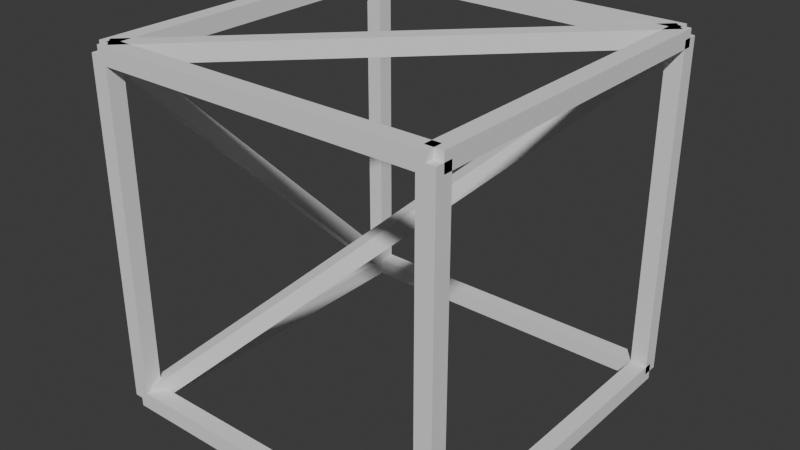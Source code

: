 # Source: frame.blend  (saved by Blender 4.2.66; exported with 4.5.12 LTS)
import bpy
from mathutils import Matrix  # noqa: F401  (used for matrix-valued properties, if any)

bpy.ops.wm.read_factory_settings(use_empty=True)
scene = bpy.context.scene
scene.name = 'Scene'

# ---- collections
col_collection = bpy.data.collections.new('Collection'); scene.collection.children.link(col_collection)

# ---- world
world_world = bpy.data.worlds.new('World'); scene.world = world_world
world_world.use_nodes = True; world_world.node_tree.nodes.clear()
_N = world_world.node_tree.nodes; _L = world_world.node_tree.links
n0 = _N.new('ShaderNodeOutputWorld'); n0.name = 'World Output'; n0.location = (300, 300)
n1 = _N.new('ShaderNodeBackground'); n1.name = 'Background'; n1.location = (10, 300)
n1.inputs[0].default_value = (0.05088, 0.05088, 0.05088, 1.0)
_L.new(n1.outputs[0], n0.inputs[0])
n0.is_active_output = True
world_world.color = (0.05088, 0.05088, 0.05088)
world_world.sun_shadow_jitter_overblur = 0.0

# ---- meshes
me_cube_001 = bpy.data.meshes.new('Cube.001')
me_cube_001.from_pydata([(-1.0, -1.0, -1.0), (-1.0, -1.0, 1.0), (-1.0, 1.0, -1.0), (-1.0, 1.0, 1.0), (1.0, -1.0, -1.0), (1.0, -1.0, 1.0), (1.0, 1.0, -1.0), (1.0, 1.0, 1.0)], [], [(0, 1, 3, 2), (2, 3, 7, 6), (6, 7, 5, 4), (4, 5, 1, 0), (2, 6, 4, 0), (7, 3, 1, 5)])
_uv = me_cube_001.uv_layers.new(name='UVMap')
_uv.uv.foreach_set('vector', [0.375, 0.0, 0.625, 0.0, 0.625, 0.25, 0.375, 0.25, 0.375, 0.25, 0.625, 0.25, 0.625, 0.5, 0.375, 0.5, 0.375, 0.5, 0.625, 0.5, 0.625, 0.75, 0.375, 0.75, 0.375, 0.75, 0.625, 0.75, 0.625, 1.0, 0.375, 1.0, 0.125, 0.5, 0.375, 0.5, 0.375, 0.75, 0.125, 0.75, 0.625, 0.5, 0.875, 0.5, 0.875, 0.75, 0.625, 0.75])
me_cube_001.update()
me_cube_002 = bpy.data.meshes.new('Cube.002')
me_cube_002.from_pydata([(-1.0, -1.0, -1.0), (-1.0, -1.0, 1.0), (-1.0, 1.0, -1.0), (-1.0, 1.0, 1.0), (1.0, -1.0, -1.0), (1.0, -1.0, 1.0), (1.0, 1.0, -1.0), (1.0, 1.0, 1.0)], [], [(0, 1, 3, 2), (2, 3, 7, 6), (6, 7, 5, 4), (4, 5, 1, 0), (2, 6, 4, 0), (7, 3, 1, 5)])
_uv = me_cube_002.uv_layers.new(name='UVMap')
_uv.uv.foreach_set('vector', [0.375, 0.0, 0.625, 0.0, 0.625, 0.25, 0.375, 0.25, 0.375, 0.25, 0.625, 0.25, 0.625, 0.5, 0.375, 0.5, 0.375, 0.5, 0.625, 0.5, 0.625, 0.75, 0.375, 0.75, 0.375, 0.75, 0.625, 0.75, 0.625, 1.0, 0.375, 1.0, 0.125, 0.5, 0.375, 0.5, 0.375, 0.75, 0.125, 0.75, 0.625, 0.5, 0.875, 0.5, 0.875, 0.75, 0.625, 0.75])
me_cube_002.update()
me_cube_003 = bpy.data.meshes.new('Cube.003')
me_cube_003.from_pydata([(-1.0, -1.0, -1.0), (-1.0, -1.0, 1.0), (-1.0, 1.0, -1.0), (-1.0, 1.0, 1.0), (1.0, -1.0, -1.0), (1.0, -1.0, 1.0), (1.0, 1.0, -1.0), (1.0, 1.0, 1.0)], [], [(0, 1, 3, 2), (2, 3, 7, 6), (6, 7, 5, 4), (4, 5, 1, 0), (2, 6, 4, 0), (7, 3, 1, 5)])
_uv = me_cube_003.uv_layers.new(name='UVMap')
_uv.uv.foreach_set('vector', [0.375, 0.0, 0.625, 0.0, 0.625, 0.25, 0.375, 0.25, 0.375, 0.25, 0.625, 0.25, 0.625, 0.5, 0.375, 0.5, 0.375, 0.5, 0.625, 0.5, 0.625, 0.75, 0.375, 0.75, 0.375, 0.75, 0.625, 0.75, 0.625, 1.0, 0.375, 1.0, 0.125, 0.5, 0.375, 0.5, 0.375, 0.75, 0.125, 0.75, 0.625, 0.5, 0.875, 0.5, 0.875, 0.75, 0.625, 0.75])
me_cube_003.update()
me_cube_005 = bpy.data.meshes.new('Cube.005')
me_cube_005.from_pydata([(-1.0, -1.0, -1.0), (-1.0, -1.0, 1.0), (-1.0, 1.0, -1.0), (-1.0, 1.0, 1.0), (1.0, -1.0, -1.0), (1.0, -1.0, 1.0), (1.0, 1.0, -1.0), (1.0, 1.0, 1.0)], [], [(0, 1, 3, 2), (2, 3, 7, 6), (6, 7, 5, 4), (4, 5, 1, 0), (2, 6, 4, 0), (7, 3, 1, 5)])
_uv = me_cube_005.uv_layers.new(name='UVMap')
_uv.uv.foreach_set('vector', [0.375, 0.0, 0.625, 0.0, 0.625, 0.25, 0.375, 0.25, 0.375, 0.25, 0.625, 0.25, 0.625, 0.5, 0.375, 0.5, 0.375, 0.5, 0.625, 0.5, 0.625, 0.75, 0.375, 0.75, 0.375, 0.75, 0.625, 0.75, 0.625, 1.0, 0.375, 1.0, 0.125, 0.5, 0.375, 0.5, 0.375, 0.75, 0.125, 0.75, 0.625, 0.5, 0.875, 0.5, 0.875, 0.75, 0.625, 0.75])
me_cube_005.update()
me_cube_006 = bpy.data.meshes.new('Cube.006')
me_cube_006.from_pydata([(-1.0, -1.0, -1.0), (-1.0, -1.0, 1.0), (-1.0, 1.0, -1.0), (-1.0, 1.0, 1.0), (1.0, -1.0, -1.0), (1.0, -1.0, 1.0), (1.0, 1.0, -1.0), (1.0, 1.0, 1.0)], [], [(0, 1, 3, 2), (2, 3, 7, 6), (6, 7, 5, 4), (4, 5, 1, 0), (2, 6, 4, 0), (7, 3, 1, 5)])
_uv = me_cube_006.uv_layers.new(name='UVMap')
_uv.uv.foreach_set('vector', [0.375, 0.0, 0.625, 0.0, 0.625, 0.25, 0.375, 0.25, 0.375, 0.25, 0.625, 0.25, 0.625, 0.5, 0.375, 0.5, 0.375, 0.5, 0.625, 0.5, 0.625, 0.75, 0.375, 0.75, 0.375, 0.75, 0.625, 0.75, 0.625, 1.0, 0.375, 1.0, 0.125, 0.5, 0.375, 0.5, 0.375, 0.75, 0.125, 0.75, 0.625, 0.5, 0.875, 0.5, 0.875, 0.75, 0.625, 0.75])
me_cube_006.update()
me_cube_007 = bpy.data.meshes.new('Cube.007')
me_cube_007.from_pydata([(-1.0, -1.0, -1.0), (-1.0, -1.0, 1.0), (-1.0, 1.0, -1.0), (-1.0, 1.0, 1.0), (1.0, -1.0, -1.0), (1.0, -1.0, 1.0), (1.0, 1.0, -1.0), (1.0, 1.0, 1.0)], [], [(0, 1, 3, 2), (2, 3, 7, 6), (6, 7, 5, 4), (4, 5, 1, 0), (2, 6, 4, 0), (7, 3, 1, 5)])
_uv = me_cube_007.uv_layers.new(name='UVMap')
_uv.uv.foreach_set('vector', [0.375, 0.0, 0.625, 0.0, 0.625, 0.25, 0.375, 0.25, 0.375, 0.25, 0.625, 0.25, 0.625, 0.5, 0.375, 0.5, 0.375, 0.5, 0.625, 0.5, 0.625, 0.75, 0.375, 0.75, 0.375, 0.75, 0.625, 0.75, 0.625, 1.0, 0.375, 1.0, 0.125, 0.5, 0.375, 0.5, 0.375, 0.75, 0.125, 0.75, 0.625, 0.5, 0.875, 0.5, 0.875, 0.75, 0.625, 0.75])
me_cube_007.update()
me_cube_008 = bpy.data.meshes.new('Cube.008')
me_cube_008.from_pydata([(-1.0, -1.0, -1.0), (-1.0, -1.0, 1.0), (-1.0, 1.0, -1.0), (-1.0, 1.0, 1.0), (1.0, -1.0, -1.0), (1.0, -1.0, 1.0), (1.0, 1.0, -1.0), (1.0, 1.0, 1.0)], [], [(0, 1, 3, 2), (2, 3, 7, 6), (6, 7, 5, 4), (4, 5, 1, 0), (2, 6, 4, 0), (7, 3, 1, 5)])
_uv = me_cube_008.uv_layers.new(name='UVMap')
_uv.uv.foreach_set('vector', [0.375, 0.0, 0.625, 0.0, 0.625, 0.25, 0.375, 0.25, 0.375, 0.25, 0.625, 0.25, 0.625, 0.5, 0.375, 0.5, 0.375, 0.5, 0.625, 0.5, 0.625, 0.75, 0.375, 0.75, 0.375, 0.75, 0.625, 0.75, 0.625, 1.0, 0.375, 1.0, 0.125, 0.5, 0.375, 0.5, 0.375, 0.75, 0.125, 0.75, 0.625, 0.5, 0.875, 0.5, 0.875, 0.75, 0.625, 0.75])
me_cube_008.update()
me_cube_009 = bpy.data.meshes.new('Cube.009')
me_cube_009.from_pydata([(-1.0, -1.0, -1.0), (-1.0, -1.0, 1.0), (-1.0, 1.0, -1.0), (-1.0, 1.0, 1.0), (1.0, -1.0, -1.0), (1.0, -1.0, 1.0), (1.0, 1.0, -1.0), (1.0, 1.0, 1.0)], [], [(0, 1, 3, 2), (2, 3, 7, 6), (6, 7, 5, 4), (4, 5, 1, 0), (2, 6, 4, 0), (7, 3, 1, 5)])
_uv = me_cube_009.uv_layers.new(name='UVMap')
_uv.uv.foreach_set('vector', [0.375, 0.0, 0.625, 0.0, 0.625, 0.25, 0.375, 0.25, 0.375, 0.25, 0.625, 0.25, 0.625, 0.5, 0.375, 0.5, 0.375, 0.5, 0.625, 0.5, 0.625, 0.75, 0.375, 0.75, 0.375, 0.75, 0.625, 0.75, 0.625, 1.0, 0.375, 1.0, 0.125, 0.5, 0.375, 0.5, 0.375, 0.75, 0.125, 0.75, 0.625, 0.5, 0.875, 0.5, 0.875, 0.75, 0.625, 0.75])
me_cube_009.update()
me_cube_010 = bpy.data.meshes.new('Cube.010')
me_cube_010.from_pydata([(-1.0, -1.0, -1.0), (-1.0, -1.0, 1.0), (-1.0, 1.0, -1.0), (-1.0, 1.0, 1.0), (1.0, -1.0, -1.0), (1.0, -1.0, 1.0), (1.0, 1.0, -1.0), (1.0, 1.0, 1.0)], [], [(0, 1, 3, 2), (2, 3, 7, 6), (6, 7, 5, 4), (4, 5, 1, 0), (2, 6, 4, 0), (7, 3, 1, 5)])
_uv = me_cube_010.uv_layers.new(name='UVMap')
_uv.uv.foreach_set('vector', [0.375, 0.0, 0.625, 0.0, 0.625, 0.25, 0.375, 0.25, 0.375, 0.25, 0.625, 0.25, 0.625, 0.5, 0.375, 0.5, 0.375, 0.5, 0.625, 0.5, 0.625, 0.75, 0.375, 0.75, 0.375, 0.75, 0.625, 0.75, 0.625, 1.0, 0.375, 1.0, 0.125, 0.5, 0.375, 0.5, 0.375, 0.75, 0.125, 0.75, 0.625, 0.5, 0.875, 0.5, 0.875, 0.75, 0.625, 0.75])
me_cube_010.update()
me_cube_011 = bpy.data.meshes.new('Cube.011')
me_cube_011.from_pydata([(-1.0, -1.0, -1.0), (-1.0, -1.0, 1.0), (-1.0, 1.0, -1.0), (-1.0, 1.0, 1.0), (1.0, -1.0, -1.0), (1.0, -1.0, 1.0), (1.0, 1.0, -1.0), (1.0, 1.0, 1.0)], [], [(0, 1, 3, 2), (2, 3, 7, 6), (6, 7, 5, 4), (4, 5, 1, 0), (2, 6, 4, 0), (7, 3, 1, 5)])
_uv = me_cube_011.uv_layers.new(name='UVMap')
_uv.uv.foreach_set('vector', [0.375, 0.0, 0.625, 0.0, 0.625, 0.25, 0.375, 0.25, 0.375, 0.25, 0.625, 0.25, 0.625, 0.5, 0.375, 0.5, 0.375, 0.5, 0.625, 0.5, 0.625, 0.75, 0.375, 0.75, 0.375, 0.75, 0.625, 0.75, 0.625, 1.0, 0.375, 1.0, 0.125, 0.5, 0.375, 0.5, 0.375, 0.75, 0.125, 0.75, 0.625, 0.5, 0.875, 0.5, 0.875, 0.75, 0.625, 0.75])
me_cube_011.update()
me_cube_012 = bpy.data.meshes.new('Cube.012')
me_cube_012.from_pydata([(-1.0, -1.0, -1.0), (-1.0, -1.0, 1.0), (-1.0, 1.0, -1.0), (-1.0, 1.0, 1.0), (1.0, -1.0, -1.0), (1.0, -1.0, 1.0), (1.0, 1.0, -1.0), (1.0, 1.0, 1.0)], [], [(0, 1, 3, 2), (2, 3, 7, 6), (6, 7, 5, 4), (4, 5, 1, 0), (2, 6, 4, 0), (7, 3, 1, 5)])
_uv = me_cube_012.uv_layers.new(name='UVMap')
_uv.uv.foreach_set('vector', [0.375, 0.0, 0.625, 0.0, 0.625, 0.25, 0.375, 0.25, 0.375, 0.25, 0.625, 0.25, 0.625, 0.5, 0.375, 0.5, 0.375, 0.5, 0.625, 0.5, 0.625, 0.75, 0.375, 0.75, 0.375, 0.75, 0.625, 0.75, 0.625, 1.0, 0.375, 1.0, 0.125, 0.5, 0.375, 0.5, 0.375, 0.75, 0.125, 0.75, 0.625, 0.5, 0.875, 0.5, 0.875, 0.75, 0.625, 0.75])
me_cube_012.update()
me_cube_013 = bpy.data.meshes.new('Cube.013')
me_cube_013.from_pydata([(-1.0, -1.0, -1.0), (-1.0, -1.0, 1.0), (-1.0, 1.0, -1.0), (-1.0, 1.0, 1.0), (1.0, -1.0, -1.0), (1.0, -1.0, 1.0), (1.0, 1.0, -1.0), (1.0, 1.0, 1.0)], [], [(0, 1, 3, 2), (2, 3, 7, 6), (6, 7, 5, 4), (4, 5, 1, 0), (2, 6, 4, 0), (7, 3, 1, 5)])
_uv = me_cube_013.uv_layers.new(name='UVMap')
_uv.uv.foreach_set('vector', [0.375, 0.0, 0.625, 0.0, 0.625, 0.25, 0.375, 0.25, 0.375, 0.25, 0.625, 0.25, 0.625, 0.5, 0.375, 0.5, 0.375, 0.5, 0.625, 0.5, 0.625, 0.75, 0.375, 0.75, 0.375, 0.75, 0.625, 0.75, 0.625, 1.0, 0.375, 1.0, 0.125, 0.5, 0.375, 0.5, 0.375, 0.75, 0.125, 0.75, 0.625, 0.5, 0.875, 0.5, 0.875, 0.75, 0.625, 0.75])
me_cube_013.update()
me_cube_014 = bpy.data.meshes.new('Cube.014')
me_cube_014.from_pydata([(-1.0, -1.0, -1.0), (-1.0, -1.0, 1.0), (-1.0, 1.0, -1.0), (-1.0, 1.0, 1.0), (1.0, -1.0, -1.0), (1.0, -1.0, 1.0), (1.0, 1.0, -1.0), (1.0, 1.0, 1.0)], [], [(0, 1, 3, 2), (2, 3, 7, 6), (6, 7, 5, 4), (4, 5, 1, 0), (2, 6, 4, 0), (7, 3, 1, 5)])
_uv = me_cube_014.uv_layers.new(name='UVMap')
_uv.uv.foreach_set('vector', [0.375, 0.0, 0.625, 0.0, 0.625, 0.25, 0.375, 0.25, 0.375, 0.25, 0.625, 0.25, 0.625, 0.5, 0.375, 0.5, 0.375, 0.5, 0.625, 0.5, 0.625, 0.75, 0.375, 0.75, 0.375, 0.75, 0.625, 0.75, 0.625, 1.0, 0.375, 1.0, 0.125, 0.5, 0.375, 0.5, 0.375, 0.75, 0.125, 0.75, 0.625, 0.5, 0.875, 0.5, 0.875, 0.75, 0.625, 0.75])
me_cube_014.update()
me_cube_015 = bpy.data.meshes.new('Cube.015')
me_cube_015.from_pydata([(-1.0, -1.0, -1.0), (-1.0, -1.0, 1.0), (-1.0, 1.0, -1.0), (-1.0, 1.0, 1.0), (1.0, -1.0, -1.0), (1.0, -1.0, 1.0), (1.0, 1.0, -1.0), (1.0, 1.0, 1.0)], [], [(0, 1, 3, 2), (2, 3, 7, 6), (6, 7, 5, 4), (4, 5, 1, 0), (2, 6, 4, 0), (7, 3, 1, 5)])
_uv = me_cube_015.uv_layers.new(name='UVMap')
_uv.uv.foreach_set('vector', [0.375, 0.0, 0.625, 0.0, 0.625, 0.25, 0.375, 0.25, 0.375, 0.25, 0.625, 0.25, 0.625, 0.5, 0.375, 0.5, 0.375, 0.5, 0.625, 0.5, 0.625, 0.75, 0.375, 0.75, 0.375, 0.75, 0.625, 0.75, 0.625, 1.0, 0.375, 1.0, 0.125, 0.5, 0.375, 0.5, 0.375, 0.75, 0.125, 0.75, 0.625, 0.5, 0.875, 0.5, 0.875, 0.75, 0.625, 0.75])
me_cube_015.update()
me_cube_016 = bpy.data.meshes.new('Cube.016')
me_cube_016.from_pydata([(-1.0, -1.0, -1.0), (-1.0, -1.0, 1.0), (-1.0, 1.0, -1.0), (-1.0, 1.0, 1.0), (1.0, -1.0, -1.0), (1.0, -1.0, 1.0), (1.0, 1.0, -1.0), (1.0, 1.0, 1.0)], [], [(0, 1, 3, 2), (2, 3, 7, 6), (6, 7, 5, 4), (4, 5, 1, 0), (2, 6, 4, 0), (7, 3, 1, 5)])
_uv = me_cube_016.uv_layers.new(name='UVMap')
_uv.uv.foreach_set('vector', [0.375, 0.0, 0.625, 0.0, 0.625, 0.25, 0.375, 0.25, 0.375, 0.25, 0.625, 0.25, 0.625, 0.5, 0.375, 0.5, 0.375, 0.5, 0.625, 0.5, 0.625, 0.75, 0.375, 0.75, 0.375, 0.75, 0.625, 0.75, 0.625, 1.0, 0.375, 1.0, 0.125, 0.5, 0.375, 0.5, 0.375, 0.75, 0.125, 0.75, 0.625, 0.5, 0.875, 0.5, 0.875, 0.75, 0.625, 0.75])
me_cube_016.update()

# ---- objects
ob_rod = bpy.data.objects.new('rod', me_cube_001)
ob_rod_001 = bpy.data.objects.new('rod.001', me_cube_002)
ob_rod_002 = bpy.data.objects.new('rod.002', me_cube_003)
ob_rod_003 = bpy.data.objects.new('rod.003', me_cube_005)
ob_rod_004 = bpy.data.objects.new('rod.004', me_cube_006)
ob_rod_005 = bpy.data.objects.new('rod.005', me_cube_007)
ob_rod_006 = bpy.data.objects.new('rod.006', me_cube_008)
ob_rod_007 = bpy.data.objects.new('rod.007', me_cube_009)
ob_rod_008 = bpy.data.objects.new('rod.008', me_cube_010)
ob_rod_009 = bpy.data.objects.new('rod.009', me_cube_011)
ob_rod_010 = bpy.data.objects.new('rod.010', me_cube_012)
ob_rod_011 = bpy.data.objects.new('rod.011', me_cube_013)
ob_rod_012 = bpy.data.objects.new('rod.012', me_cube_014)
ob_rod_013 = bpy.data.objects.new('rod.013', me_cube_015)
ob_rod_014 = bpy.data.objects.new('rod.014', me_cube_016)

# ---- transforms, parenting, visibility, modifiers, constraints
ob_rod.location = (0.0, 1.0, 0.0)
ob_rod.scale = (0.05, 1.0, 0.05)
ob_rod_001.location = (-1.0, 0.0, 0.0)
ob_rod_001.scale = (1.0, 0.05, 0.05)
ob_rod_002.location = (-1.0, 2.0, 0.0)
ob_rod_002.scale = (1.0, 0.05, 0.05)
ob_rod_003.location = (-2.0, 1.0, 0.0)
ob_rod_003.scale = (0.05, 1.0, 0.05)
ob_rod_004.location = (-2.0, 1.0, 2.0)
ob_rod_004.scale = (0.05, 1.0, 0.05)
ob_rod_005.location = (-1.0, 1.0, 1.0)
ob_rod_005.rotation_euler = (0.0, -0.6196, 0.7854)
ob_rod_005.scale = (1.7, 0.05, 0.05)
ob_rod_006.location = (-1.0, 0.0, 2.0)
ob_rod_006.scale = (1.0, 0.05, 0.05)
ob_rod_007.location = (0.0, 1.0, 2.0)
ob_rod_007.scale = (0.05, 1.0, 0.05)
ob_rod_008.location = (-2.0, 0.0, 1.0)
ob_rod_008.rotation_euler = (1.571, 0.0, 0.0)
ob_rod_008.scale = (0.05, 1.0, 0.05)
ob_rod_009.location = (-2.0, 2.0, 1.0)
ob_rod_009.rotation_euler = (1.571, 0.0, 0.0)
ob_rod_009.scale = (0.05, 1.0, 0.05)
ob_rod_010.location = (0.0, 0.0, 1.0)
ob_rod_010.rotation_euler = (1.571, 0.0, 0.0)
ob_rod_010.scale = (0.05, 1.0, 0.05)
ob_rod_011.location = (0.0, 2.0, 1.0)
ob_rod_011.rotation_euler = (1.571, 0.0, 0.0)
ob_rod_011.scale = (0.05, 1.0, 0.05)
ob_rod_012.location = (-1.0, 2.0, 2.0)
ob_rod_012.scale = (1.0, 0.05, 0.05)
ob_rod_013.location = (-2.0, 1.0, 1.0)
ob_rod_013.rotation_euler = (0.0, 0.7854, 1.571)
ob_rod_013.scale = (1.4, 0.05, 0.05)
ob_rod_014.location = (-1.0, 1.0, 2.0)
ob_rod_014.rotation_euler = (0.0, 0.0, 0.7854)
ob_rod_014.scale = (1.4, 0.05, 0.05)

# ---- collection membership
col_collection.objects.link(ob_rod)
col_collection.objects.link(ob_rod_001)
col_collection.objects.link(ob_rod_002)
col_collection.objects.link(ob_rod_003)
col_collection.objects.link(ob_rod_004)
col_collection.objects.link(ob_rod_005)
col_collection.objects.link(ob_rod_006)
col_collection.objects.link(ob_rod_007)
col_collection.objects.link(ob_rod_008)
col_collection.objects.link(ob_rod_009)
col_collection.objects.link(ob_rod_010)
col_collection.objects.link(ob_rod_011)
col_collection.objects.link(ob_rod_012)
col_collection.objects.link(ob_rod_013)
col_collection.objects.link(ob_rod_014)

# ---- scene / render settings (as saved in the file)
scene.frame_start = 1; scene.frame_end = 250; scene.frame_set(1)
scene.render.engine = 'BLENDER_EEVEE_NEXT'
bpy.context.view_layer.update()

# ---- added for rendering (the .blend has no active camera and no usable light): camera, sun
cam_auto = bpy.data.cameras.new('AutoCamera')
cam_auto.lens = 50.0
cam_auto.sensor_width = 36.0
cam_auto.clip_end = 1000.0
ob_auto_camera = bpy.data.objects.new('AutoCamera', cam_auto)
scene.collection.objects.link(ob_auto_camera)
ob_auto_camera.location = (2.36533, -3.03839, 3.69226)
ob_auto_camera.rotation_euler = (1.09748, -7.21219e-08, 0.694738)
scene.camera = ob_auto_camera
light_auto_sun = bpy.data.lights.new('AutoSun', 'SUN')
light_auto_sun.energy = 3.0
light_auto_sun.angle = 0.0523599
ob_auto_sun = bpy.data.objects.new('AutoSun', light_auto_sun)
scene.collection.objects.link(ob_auto_sun)
ob_auto_sun.rotation_euler = (0.872665, 0.174533, 0.523599)
bpy.context.view_layer.update()
